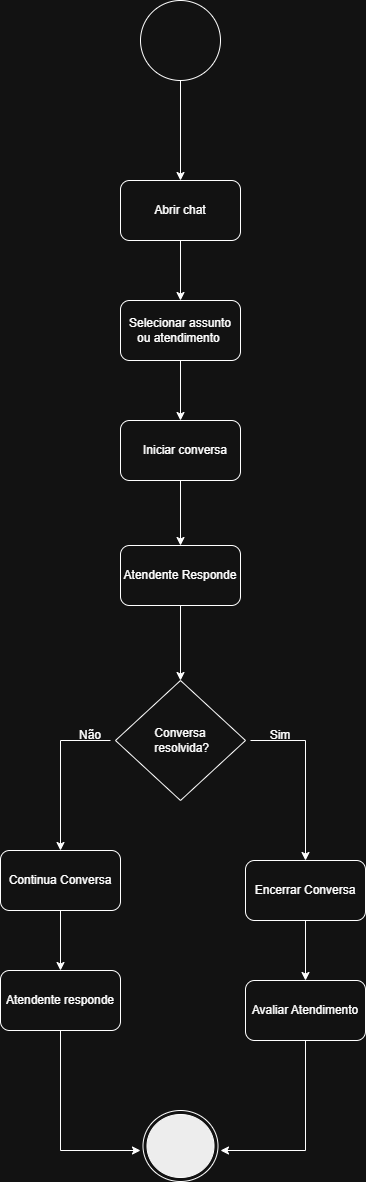

The diagram above was exported from draw.io. Its source (the exported page's mxGraphModel, read from the mxfile embedded in the PNG):
<mxGraphModel dx="860" dy="473" grid="1" gridSize="10" guides="1" tooltips="1" connect="1" arrows="1" fold="1" page="1" pageScale="1" pageWidth="827" pageHeight="1169" math="0" shadow="0">
  <root>
    <mxCell id="0" />
    <mxCell id="1" parent="0" />
    <mxCell id="KagrIfmEu0GA5KXXbc0i-12" edge="1" parent="1" source="KagrIfmEu0GA5KXXbc0i-2" style="edgeStyle=orthogonalEdgeStyle;rounded=0;orthogonalLoop=1;jettySize=auto;html=1;" target="KagrIfmEu0GA5KXXbc0i-3" value="">
      <mxGeometry relative="1" as="geometry" />
    </mxCell>
    <mxCell id="KagrIfmEu0GA5KXXbc0i-2" parent="1" style="rounded=1;whiteSpace=wrap;html=1;" value="Abrir chat" vertex="1">
      <mxGeometry height="60" width="120" x="360" y="190" as="geometry" />
    </mxCell>
    <mxCell id="KagrIfmEu0GA5KXXbc0i-13" edge="1" parent="1" source="KagrIfmEu0GA5KXXbc0i-3" style="edgeStyle=orthogonalEdgeStyle;rounded=0;orthogonalLoop=1;jettySize=auto;html=1;" target="KagrIfmEu0GA5KXXbc0i-4" value="">
      <mxGeometry relative="1" as="geometry" />
    </mxCell>
    <mxCell id="KagrIfmEu0GA5KXXbc0i-3" parent="1" style="rounded=1;whiteSpace=wrap;html=1;" value="&lt;span style=&quot;text-align: left;&quot;&gt;Selecionar assunto ou&lt;/span&gt;&lt;span style=&quot;text-align: left;&quot;&gt;&amp;nbsp;atendimento&amp;nbsp;&lt;/span&gt;" vertex="1">
      <mxGeometry height="60" width="120" x="360" y="310" as="geometry" />
    </mxCell>
    <mxCell id="KagrIfmEu0GA5KXXbc0i-14" edge="1" parent="1" source="KagrIfmEu0GA5KXXbc0i-4" style="edgeStyle=orthogonalEdgeStyle;rounded=0;orthogonalLoop=1;jettySize=auto;html=1;" target="KagrIfmEu0GA5KXXbc0i-5" value="">
      <mxGeometry relative="1" as="geometry" />
    </mxCell>
    <mxCell id="KagrIfmEu0GA5KXXbc0i-4" parent="1" style="rounded=1;whiteSpace=wrap;html=1;" value="&lt;span style=&quot;text-align: left;&quot;&gt;&amp;nbsp; &amp;nbsp;Iniciar conversa&lt;/span&gt;" vertex="1">
      <mxGeometry height="60" width="120" x="360" y="430" as="geometry" />
    </mxCell>
    <mxCell id="KagrIfmEu0GA5KXXbc0i-15" edge="1" parent="1" source="KagrIfmEu0GA5KXXbc0i-5" style="edgeStyle=orthogonalEdgeStyle;rounded=0;orthogonalLoop=1;jettySize=auto;html=1;" target="KagrIfmEu0GA5KXXbc0i-6" value="">
      <mxGeometry relative="1" as="geometry" />
    </mxCell>
    <mxCell id="KagrIfmEu0GA5KXXbc0i-5" parent="1" style="rounded=1;whiteSpace=wrap;html=1;" value="Atendente Responde" vertex="1">
      <mxGeometry height="60" width="120" x="360" y="555" as="geometry" />
    </mxCell>
    <mxCell id="KagrIfmEu0GA5KXXbc0i-6" parent="1" style="rhombus;whiteSpace=wrap;html=1;" value="&lt;span style=&quot;text-align: left;&quot;&gt;Conversa&lt;/span&gt;&lt;br style=&quot;padding: 0px; margin: 0px; text-align: left;&quot;&gt;&lt;span style=&quot;text-align: left;&quot;&gt;&amp;nbsp;resolvida?&lt;/span&gt;" vertex="1">
      <mxGeometry height="120" width="130" x="355" y="690" as="geometry" />
    </mxCell>
    <mxCell id="KagrIfmEu0GA5KXXbc0i-18" edge="1" parent="1" source="KagrIfmEu0GA5KXXbc0i-7" style="edgeStyle=orthogonalEdgeStyle;rounded=0;orthogonalLoop=1;jettySize=auto;html=1;" target="KagrIfmEu0GA5KXXbc0i-9" value="">
      <mxGeometry relative="1" as="geometry" />
    </mxCell>
    <mxCell id="KagrIfmEu0GA5KXXbc0i-7" parent="1" style="rounded=1;whiteSpace=wrap;html=1;" value="Continua Conversa" vertex="1">
      <mxGeometry height="60" width="120" x="240" y="860" as="geometry" />
    </mxCell>
    <mxCell id="KagrIfmEu0GA5KXXbc0i-19" edge="1" parent="1" source="KagrIfmEu0GA5KXXbc0i-8" style="edgeStyle=orthogonalEdgeStyle;rounded=0;orthogonalLoop=1;jettySize=auto;html=1;" target="KagrIfmEu0GA5KXXbc0i-10" value="">
      <mxGeometry relative="1" as="geometry" />
    </mxCell>
    <mxCell id="KagrIfmEu0GA5KXXbc0i-8" parent="1" style="rounded=1;whiteSpace=wrap;html=1;" value="Encerrar Conversa" vertex="1">
      <mxGeometry height="60" width="120" x="485" y="870" as="geometry" />
    </mxCell>
    <mxCell id="KagrIfmEu0GA5KXXbc0i-9" parent="1" style="rounded=1;whiteSpace=wrap;html=1;" value="Atendente responde" vertex="1">
      <mxGeometry height="60" width="120" x="240" y="980" as="geometry" />
    </mxCell>
    <mxCell id="KagrIfmEu0GA5KXXbc0i-10" parent="1" style="rounded=1;whiteSpace=wrap;html=1;" value="Avaliar Atendimento" vertex="1">
      <mxGeometry height="60" width="120" x="485" y="990" as="geometry" />
    </mxCell>
    <mxCell id="KagrIfmEu0GA5KXXbc0i-11" parent="1" style="ellipse;html=1;shape=endState;fillColor=#000000;strokeColor=light-dark(#FF0000,#FFFFFF);" value="" vertex="1">
      <mxGeometry height="71" width="75" x="382.5" y="1120" as="geometry" />
    </mxCell>
    <mxCell id="KagrIfmEu0GA5KXXbc0i-16" edge="1" parent="1" style="endArrow=classic;html=1;rounded=0;entryX=0.5;entryY=0;entryDx=0;entryDy=0;" target="KagrIfmEu0GA5KXXbc0i-8" value="">
      <mxGeometry height="50" relative="1" width="50" as="geometry">
        <Array as="points">
          <mxPoint x="545" y="750" />
        </Array>
        <mxPoint x="490" y="750" as="sourcePoint" />
        <mxPoint x="530" y="700" as="targetPoint" />
      </mxGeometry>
    </mxCell>
    <mxCell id="KagrIfmEu0GA5KXXbc0i-17" edge="1" parent="1" style="endArrow=classic;html=1;rounded=0;entryX=0.5;entryY=0;entryDx=0;entryDy=0;" target="KagrIfmEu0GA5KXXbc0i-7" value="">
      <mxGeometry height="50" relative="1" width="50" as="geometry">
        <Array as="points">
          <mxPoint x="300" y="750" />
        </Array>
        <mxPoint x="350" y="750" as="sourcePoint" />
        <mxPoint x="320" y="850" as="targetPoint" />
      </mxGeometry>
    </mxCell>
    <mxCell id="KagrIfmEu0GA5KXXbc0i-20" edge="1" parent="1" source="KagrIfmEu0GA5KXXbc0i-10" style="endArrow=classic;html=1;rounded=0;exitX=0.5;exitY=1;exitDx=0;exitDy=0;" value="">
      <mxGeometry height="50" relative="1" width="50" as="geometry">
        <Array as="points">
          <mxPoint x="545" y="1160" />
        </Array>
        <mxPoint x="410" y="1210" as="sourcePoint" />
        <mxPoint x="460" y="1160" as="targetPoint" />
      </mxGeometry>
    </mxCell>
    <mxCell id="KagrIfmEu0GA5KXXbc0i-21" edge="1" parent="1" source="KagrIfmEu0GA5KXXbc0i-9" style="endArrow=classic;html=1;rounded=0;exitX=0.5;exitY=1;exitDx=0;exitDy=0;" value="">
      <mxGeometry height="50" relative="1" width="50" as="geometry">
        <Array as="points">
          <mxPoint x="300" y="1160" />
        </Array>
        <mxPoint x="330" y="1210" as="sourcePoint" />
        <mxPoint x="380" y="1160" as="targetPoint" />
      </mxGeometry>
    </mxCell>
    <mxCell id="KagrIfmEu0GA5KXXbc0i-23" edge="1" parent="1" source="KagrIfmEu0GA5KXXbc0i-22" style="edgeStyle=orthogonalEdgeStyle;rounded=0;orthogonalLoop=1;jettySize=auto;html=1;" target="KagrIfmEu0GA5KXXbc0i-2" value="">
      <mxGeometry relative="1" as="geometry" />
    </mxCell>
    <mxCell id="KagrIfmEu0GA5KXXbc0i-22" parent="1" style="ellipse;whiteSpace=wrap;html=1;aspect=fixed;" value="" vertex="1">
      <mxGeometry height="80" width="80" x="380" y="10" as="geometry" />
    </mxCell>
    <mxCell id="KagrIfmEu0GA5KXXbc0i-24" parent="1" style="text;html=1;whiteSpace=wrap;strokeColor=none;fillColor=none;align=center;verticalAlign=middle;rounded=0;" value="Não" vertex="1">
      <mxGeometry height="30" width="60" x="300" y="730" as="geometry" />
    </mxCell>
    <mxCell id="KagrIfmEu0GA5KXXbc0i-25" parent="1" style="text;html=1;whiteSpace=wrap;strokeColor=none;fillColor=none;align=center;verticalAlign=middle;rounded=0;" value="Sim" vertex="1">
      <mxGeometry height="30" width="60" x="490" y="730" as="geometry" />
    </mxCell>
  </root>
</mxGraphModel>